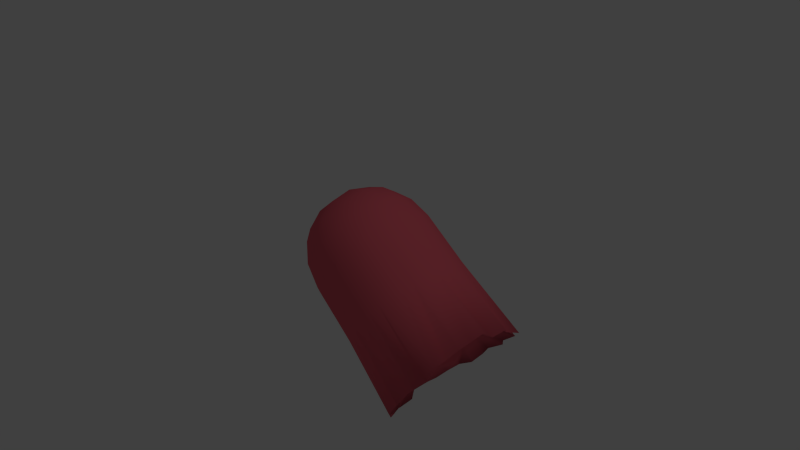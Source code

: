 # Source: ghost8.blend  (saved by Blender 2.65.0; exported with 4.5.12 LTS)
import bpy
from mathutils import Matrix  # noqa: F401  (used for matrix-valued properties, if any)

bpy.ops.wm.read_factory_settings(use_empty=True)
scene = bpy.context.scene
scene.name = 'Scene'

# ---- collections
col_collection_1 = bpy.data.collections.new('Collection 1'); scene.collection.children.link(col_collection_1)

# ---- materials (node trees are filled in below, after node groups)
mat_red = bpy.data.materials.new('red')
mat_red.alpha_threshold = 0.0
mat_red.use_transparent_shadow = False
mat_red.diffuse_color = (0.8, 0.1266, 0.1674, 1.0)
mat_red.roughness = 0.5
mat_red.line_color = (0.0, 0.0, 0.0, 1.0)

# ---- material node trees

# ---- world
world_world = bpy.data.worlds.new('World'); scene.world = world_world
world_world.color = (0.05088, 0.05088, 0.05088)
world_world.use_sun_shadow = False
world_world.sun_shadow_jitter_overblur = 0.0
world_world.cycles.sampling_method = 'MANUAL'
world_world.cycles.sample_map_resolution = 256

# ---- cameras
cam_camera = bpy.data.cameras.new('Camera')
cam_camera.clip_end = 100.0
cam_camera.lens = 35.0
cam_camera.sensor_width = 32.0
cam_camera.sensor_height = 18.0
cam_camera.ortho_scale = 7.314
cam_camera.dof.focus_distance = 0.0
cam_camera.dof.aperture_fstop = 128.0

# ---- lights
light_lamp = bpy.data.lights.new('Lamp', 'POINT')
light_lamp.transmission_factor = 0.0
light_lamp.cutoff_distance = 30.0
light_lamp.energy = 100.0
light_lamp.shadow_buffer_clip_start = 1.001
light_lamp.shadow_soft_size = 0.1
light_lamp.shadow_maximum_resolution = 0.006
light_lamp.use_absolute_resolution = True
light_lamp.cycles.use_multiple_importance_sampling = False

# ---- meshes
me_cube = bpy.data.meshes.new('Cube')
me_cube.from_pydata([(4.354e-08, 1.062e-07, -1.354), (0.3507, 2.235e-08, -1.398), (-2.235e-08, -0.3507, -1.398), (-0.3507, 1.583e-07, -1.398), (9.965e-08, 0.3507, -1.398), (0.3264, 0.3264, -1.44), (0.3264, -0.3264, -1.44), (-0.3264, -0.3264, -1.44), (-0.3264, 0.3264, -1.44), (-0.001314, 8.865e-05, 0.8784), (-0.001182, 0.3318, 0.8194), (-0.333, 8.191e-05, 0.8202), (-0.001178, -0.3317, 0.8193), (0.3306, 7.731e-05, 0.8186), (0.3078, 0.3088, 0.7632), (-0.3099, 0.3088, 0.7646), (-0.3099, -0.3087, 0.7645), (0.3078, -0.3087, 0.7631), (0.8319, -5.159e-05, -0.001964), (0.776, 0.3317, -0.001776), (0.7752, 2.483e-06, 0.3488), (0.776, -0.3318, -0.001884), (0.9304, -2.031e-07, -1.677), (0.8673, 0.3693, -1.769), (0.7227, 0.3088, 0.3247), (0.7227, -0.3088, 0.3246), (0.8673, -0.3693, -1.695), (0.0006837, -0.8311, -0.0001059), (0.3325, -0.7752, -0.0008923), (-0.0001122, -0.7752, 0.3506), (-0.3311, -0.7752, 0.0006985), (-2.091e-07, -0.9272, -1.795), (0.3706, -0.8643, -1.769), (0.3088, -0.7226, 0.3255), (-0.3089, -0.7226, 0.327), (-0.3706, -0.8643, -1.813), (-0.8305, -4.019e-05, 0.002021), (-0.7746, -0.3318, 0.001834), (-0.7754, 1.316e-05, 0.3525), (-0.7747, 0.3317, 0.001941), (-0.9304, 2.206e-07, -1.663), (-0.8673, -0.3693, -1.769), (-0.7228, -0.3088, 0.3281), (-0.7228, 0.3088, 0.3282), (-0.8673, 0.3693, -1.682), (0.0006731, 0.831, 0.0001634), (0.3325, 0.7751, -0.000641), (2.128e-07, 0.9272, -1.83), (-0.3311, 0.7751, 0.0009497), (-0.0001219, 0.7752, 0.3508), (0.3088, 0.7226, 0.3258), (0.3706, 0.8643, -1.848), (-0.3706, 0.8643, -1.769), (-0.3089, 0.7226, 0.3272), (0.599, 0.3021, -1.564), (0.6432, -7.264e-08, -1.531), (0.599, -0.3021, -1.564), (0.3021, 0.599, -1.564), (1.462e-07, 0.6432, -1.531), (-0.3021, 0.599, -1.564), (0.68, 0.6777, -1.866), (0.6093, 0.6084, -0.001332), (0.5667, 0.5666, 0.3008), (0.3021, -0.599, -1.564), (-1.006e-07, -0.6432, -1.531), (-0.3021, -0.599, -1.564), (0.68, -0.6777, -1.713), (0.6093, -0.6085, -0.001529), (0.5667, -0.5666, 0.3006), (-0.599, -0.3021, -1.564), (-0.6432, 1.844e-07, -1.531), (-0.599, 0.3021, -1.564), (-0.68, -0.6777, -1.831), (-0.6079, -0.6085, 0.001389), (-0.5667, -0.5666, 0.3033), (-0.68, 0.6777, -1.7), (-0.6079, 0.6084, 0.001586), (-0.5667, 0.5666, 0.3035), (0.566, 0.2858, 0.5976), (0.6078, 4.841e-05, 0.6417), (0.566, -0.2857, 0.5975), (0.2851, 0.5667, 0.5983), (-0.0007844, 0.6085, 0.6433), (-0.2865, 0.5667, 0.5997), (0.2851, -0.5666, 0.5982), (-0.0007767, -0.6084, 0.6431), (-0.2865, -0.5666, 0.5995), (-0.5674, -0.2857, 0.6002), (-0.6094, 5.683e-05, 0.6447), (-0.5674, 0.2858, 0.6003), (0.5093, 0.5093, -1.632), (0.5093, -0.5093, -1.632), (-0.5093, -0.5093, -1.632), (-0.5093, 0.5093, -1.632), (0.4814, 0.4818, 0.5082), (0.4814, -0.4817, 0.508), (-0.4823, -0.4817, 0.5103), (-0.4823, 0.4818, 0.5105), (0.8039, 0.1658, -0.00187), (0.6926, 0.4701, -0.001554), (0.7917, 0.3385, -0.7546), (0.8204, 0.1707, -1.76), (0.7062, 0.484, -1.778), (0.8039, -0.1659, -0.001924), (0.6926, -0.4702, -0.001706), (0.849, -2.207e-07, -0.7668), (0.869, -0.1707, -1.686), (0.7917, -0.3385, -0.7546), (0.7062, -0.484, -1.704), (0.1666, -0.8032, -0.0004991), (0.4709, -0.6919, -0.001211), (0.3385, -0.7917, -0.7546), (0.1694, -0.8282, -1.76), (0.4796, -0.7129, -1.778), (-0.1652, -0.8032, 0.0002963), (-0.4695, -0.6919, 0.001044), (-2.235e-07, -0.849, -0.7668), (-0.1688, -0.8282, -1.778), (-0.3385, -0.7917, -0.7546), (-0.479, -0.7129, -1.822), (-0.8026, -0.1659, 0.001927), (-0.6913, -0.4702, 0.001611), (-0.7917, -0.3385, -0.7546), (-0.8198, -0.1707, -1.76), (-0.7056, -0.484, -1.778), (-0.8026, 0.1658, 0.001981), (-0.6913, 0.4701, 0.001764), (-0.849, 1.921e-07, -0.7668), (-0.8198, 0.1707, -1.673), (-0.7917, 0.3385, -0.7546), (-0.7056, 0.484, -1.691), (0.1666, 0.8031, -0.0002388), (0.4709, 0.6918, -0.0009863), (1.917e-07, 0.849, -0.7668), (0.1694, 0.8282, -1.802), (0.3385, 0.7917, -0.7546), (0.4796, 0.7129, -1.776), (-0.1652, 0.8031, 0.0005566), (-0.4695, 0.6918, 0.001268), (-0.3385, 0.7917, -0.7546), (-0.1688, 0.8282, -1.76), (-0.479, 0.7129, -1.778), (0.6211, 0.6211, -0.7424), (0.6211, -0.6211, -0.7424), (-0.6211, -0.6211, -0.7424), (-0.6211, 0.6211, -0.7424), (0.8203, 0.1693, -0.7607), (0.7064, 0.4798, -0.7485), (0.8203, -0.1693, -0.7607), (0.7064, -0.4798, -0.7485), (0.1693, -0.8203, -0.7607), (0.4798, -0.7064, -0.7485), (-0.1693, -0.8203, -0.7607), (-0.4798, -0.7064, -0.7485), (-0.8203, -0.1693, -0.7607), (-0.7064, -0.4798, -0.7485), (-0.8203, 0.1693, -0.7607), (-0.7064, 0.4798, -0.7485), (0.1693, 0.8203, -0.7607), (0.4798, 0.7064, -0.7485), (-0.1693, 0.8203, -0.7607), (-0.4798, 0.7064, -0.7485)], [], [(0, 4, 5, 1), (1, 5, 54, 55), (4, 58, 57, 5), (5, 57, 90, 54), (0, 1, 6, 2), (2, 6, 63, 64), (1, 55, 56, 6), (6, 56, 91, 63), (0, 2, 7, 3), (3, 7, 69, 70), (2, 64, 65, 7), (7, 65, 92, 69), (0, 3, 8, 4), (4, 8, 59, 58), (3, 70, 71, 8), (8, 71, 93, 59), (9, 13, 14, 10), (10, 14, 81, 82), (13, 79, 78, 14), (14, 78, 94, 81), (9, 10, 15, 11), (11, 15, 89, 88), (10, 82, 83, 15), (15, 83, 97, 89), (9, 11, 16, 12), (12, 16, 86, 85), (11, 88, 87, 16), (16, 87, 96, 86), (9, 12, 17, 13), (13, 17, 80, 79), (12, 85, 84, 17), (17, 84, 95, 80), (146, 101, 23, 100), (147, 102, 60, 142), (22, 55, 54, 23, 101), (23, 54, 90, 60, 102), (18, 98, 19, 24, 20), (20, 24, 78, 79), (19, 99, 61, 62, 24), (24, 62, 94, 78), (18, 20, 25, 21, 103), (21, 25, 68, 67, 104), (20, 79, 80, 25), (25, 80, 95, 68), (148, 107, 26, 106), (22, 106, 26, 56, 55), (149, 143, 66, 108), (26, 108, 66, 91, 56), (150, 112, 32, 111), (151, 113, 66, 143), (31, 64, 63, 32, 112), (32, 63, 91, 66, 113), (27, 109, 28, 33, 29), (29, 33, 84, 85), (28, 110, 67, 68, 33), (33, 68, 95, 84), (27, 29, 34, 30, 114), (30, 34, 74, 73, 115), (29, 85, 86, 34), (34, 86, 96, 74), (152, 118, 35, 117), (31, 117, 35, 65, 64), (153, 144, 72, 119), (35, 119, 72, 92, 65), (154, 123, 41, 122), (155, 124, 72, 144), (40, 70, 69, 41, 123), (41, 69, 92, 72, 124), (36, 120, 37, 42, 38), (38, 42, 87, 88), (37, 121, 73, 74, 42), (42, 74, 96, 87), (36, 38, 43, 39, 125), (39, 43, 77, 76, 126), (38, 88, 89, 43), (43, 89, 97, 77), (156, 129, 44, 128), (40, 128, 44, 71, 70), (157, 145, 75, 130), (44, 130, 75, 93, 71), (45, 49, 50, 46, 131), (46, 50, 62, 61, 132), (49, 82, 81, 50), (50, 81, 94, 62), (158, 135, 51, 134), (47, 134, 51, 57, 58), (159, 142, 60, 136), (51, 136, 60, 90, 57), (160, 140, 52, 139), (161, 141, 75, 145), (47, 58, 59, 52, 140), (52, 59, 93, 75, 141), (45, 137, 48, 53, 49), (49, 53, 83, 82), (48, 138, 76, 77, 53), (53, 77, 97, 83), (98, 146, 100, 19), (18, 105, 146, 98), (105, 22, 101, 146), (99, 147, 142, 61), (19, 100, 147, 99), (100, 23, 102, 147), (105, 148, 106, 22), (18, 103, 148, 105), (103, 21, 107, 148), (107, 149, 108, 26), (21, 104, 149, 107), (104, 67, 143, 149), (109, 150, 111, 28), (27, 116, 150, 109), (116, 31, 112, 150), (110, 151, 143, 67), (28, 111, 151, 110), (111, 32, 113, 151), (116, 152, 117, 31), (27, 114, 152, 116), (114, 30, 118, 152), (118, 153, 119, 35), (30, 115, 153, 118), (115, 73, 144, 153), (120, 154, 122, 37), (36, 127, 154, 120), (127, 40, 123, 154), (121, 155, 144, 73), (37, 122, 155, 121), (122, 41, 124, 155), (127, 156, 128, 40), (36, 125, 156, 127), (125, 39, 129, 156), (129, 157, 130, 44), (39, 126, 157, 129), (126, 76, 145, 157), (133, 158, 134, 47), (45, 131, 158, 133), (131, 46, 135, 158), (135, 159, 136, 51), (46, 132, 159, 135), (132, 61, 142, 159), (137, 160, 139, 48), (45, 133, 160, 137), (133, 47, 140, 160), (138, 161, 145, 76), (48, 139, 161, 138), (139, 52, 141, 161)])
me_cube.polygons.foreach_set('use_smooth', [True] * 144)
_uv = me_cube.uv_layers.new(name='UVMap')
_uv.uv.foreach_set('vector', [0.6152, 0.9998, 0.6181, 0.9394, 0.6724, 0.9441, 0.677, 0.9998, 0.677, 0.9998, 0.6724, 0.9441, 0.7229, 0.943, 0.7324, 0.995, 0.6181, 0.9394, 0.6214, 0.887, 0.6715, 0.8944, 0.6724, 0.9441, 0.6724, 0.9441, 0.6715, 0.8944, 0.7095, 0.9051, 0.7229, 0.943, 0.1704, 0.8172, 0.2311, 0.8216, 0.223, 0.877, 0.1681, 0.8771, 0.1681, 0.8771, 0.223, 0.877, 0.2188, 0.9286, 0.166, 0.9303, 0.2311, 0.8216, 0.2858, 0.8292, 0.274, 0.8807, 0.223, 0.877, 0.223, 0.877, 0.274, 0.8807, 0.2588, 0.9186, 0.2188, 0.9286, 0.1704, 0.8172, 0.1681, 0.8771, 0.1134, 0.8729, 0.1094, 0.8172, 0.1094, 0.8172, 0.1134, 0.8729, 0.06187, 0.8734, 0.05448, 0.8205, 0.1681, 0.8771, 0.166, 0.9303, 0.1145, 0.9235, 0.1134, 0.8729, 0.1134, 0.8729, 0.1145, 0.9235, 0.07534, 0.9125, 0.06187, 0.8734, 0.6152, 0.9998, 0.5537, 0.9941, 0.5631, 0.9383, 0.6181, 0.9394, 0.6181, 0.9394, 0.5631, 0.9383, 0.5689, 0.8863, 0.6214, 0.887, 0.5537, 0.9941, 0.4984, 0.9853, 0.5115, 0.9331, 0.5631, 0.9383, 0.5631, 0.9383, 0.5115, 0.9331, 0.5282, 0.8954, 0.5689, 0.8863, 0.6643, 0.593, 0.729, 0.6023, 0.7145, 0.6558, 0.6645, 0.6535, 0.6645, 0.6535, 0.7145, 0.6558, 0.7079, 0.703, 0.6647, 0.7026, 0.729, 0.6023, 0.7865, 0.6256, 0.7623, 0.6707, 0.7145, 0.6558, 0.7145, 0.6558, 0.7623, 0.6707, 0.7442, 0.704, 0.7079, 0.703, 0.6643, 0.593, 0.6645, 0.6535, 0.6146, 0.6561, 0.5997, 0.6027, 0.5997, 0.6027, 0.6146, 0.6561, 0.5672, 0.6712, 0.5427, 0.6264, 0.6645, 0.6535, 0.6647, 0.7026, 0.6217, 0.7031, 0.6146, 0.6561, 0.6146, 0.6561, 0.6217, 0.7031, 0.5857, 0.7042, 0.5672, 0.6712, 0.2216, 0.8167, 0.157, 0.8073, 0.1717, 0.7538, 0.2216, 0.7562, 0.2216, 0.7562, 0.1717, 0.7538, 0.1786, 0.7068, 0.2216, 0.7071, 0.157, 0.8073, 0.09982, 0.7838, 0.1242, 0.7388, 0.1717, 0.7538, 0.1717, 0.7538, 0.1242, 0.7388, 0.1425, 0.7057, 0.1786, 0.7068, 0.2216, 0.8167, 0.2216, 0.7562, 0.2716, 0.7536, 0.2863, 0.8072, 0.2863, 0.8072, 0.2716, 0.7536, 0.3192, 0.7385, 0.3437, 0.7834, 0.2216, 0.7562, 0.2216, 0.7071, 0.2647, 0.7066, 0.2716, 0.7536, 0.2716, 0.7536, 0.2647, 0.7066, 0.3009, 0.7055, 0.3192, 0.7385, 0.3314, 0.3469, 0.4853, 0.4554, 0.4487, 0.5002, 0.3208, 0.363, 0.3053, 0.3748, 0.406, 0.5352, 0.366, 0.5803, 0.2909, 0.3847, 0.7884, 0.9934, 0.7324, 0.995, 0.7229, 0.943, 0.7782, 0.9215, 0.7768, 0.957, 0.7782, 0.9215, 0.7229, 0.943, 0.7095, 0.9051, 0.7485, 0.8625, 0.7516, 0.8997, 0.8868, 0.7123, 0.8628, 0.7337, 0.8381, 0.7546, 0.8017, 0.7064, 0.8388, 0.6626, 0.8388, 0.6626, 0.8017, 0.7064, 0.7623, 0.6707, 0.7865, 0.6256, 0.8381, 0.7546, 0.8141, 0.7742, 0.7859, 0.7869, 0.7625, 0.7385, 0.8017, 0.7064, 0.8017, 0.7064, 0.7625, 0.7385, 0.7442, 0.704, 0.7623, 0.6707, 0.4433, 0.6957, 0.3957, 0.746, 0.3582, 0.7026, 0.3941, 0.6538, 0.419, 0.6746, 0.3941, 0.6538, 0.3582, 0.7026, 0.3189, 0.671, 0.3424, 0.623, 0.3686, 0.638, 0.3957, 0.746, 0.3437, 0.7834, 0.3192, 0.7385, 0.3582, 0.7026, 0.3582, 0.7026, 0.3192, 0.7385, 0.3009, 0.7055, 0.3189, 0.671, 0.3439, 0.3097, 0.3464, 0.2889, 0.522, 0.2918, 0.515, 0.3481, 0.3407, 0.8371, 0.3278, 0.8656, 0.3234, 0.8996, 0.274, 0.8807, 0.2858, 0.8292, 0.3419, 0.2688, 0.3362, 0.2484, 0.5039, 0.1851, 0.5181, 0.2364, 0.3234, 0.8996, 0.2953, 0.9192, 0.287, 0.952, 0.2588, 0.9186, 0.274, 0.8807, 0.3076, 0.2048, 0.4156, 0.06158, 0.4574, 0.09497, 0.3192, 0.215, 0.3275, 0.2294, 0.4893, 0.1313, 0.5039, 0.1851, 0.3362, 0.2484, 0.1621, 0.9965, 0.166, 0.9303, 0.2188, 0.9286, 0.2285, 0.9876, 0.1933, 0.9816, 0.2285, 0.9876, 0.2188, 0.9286, 0.2588, 0.9186, 0.287, 0.952, 0.2538, 0.9677, 0.2215, 0.593, 0.2545, 0.593, 0.2864, 0.6015, 0.2717, 0.6582, 0.2216, 0.6567, 0.2216, 0.6567, 0.2717, 0.6582, 0.2647, 0.7066, 0.2216, 0.7071, 0.2864, 0.6015, 0.3144, 0.6118, 0.3424, 0.623, 0.3189, 0.671, 0.2717, 0.6582, 0.2717, 0.6582, 0.3189, 0.671, 0.3009, 0.7055, 0.2647, 0.7066, 0.2215, 0.593, 0.2216, 0.6567, 0.1719, 0.6587, 0.1586, 0.6022, 0.1902, 0.5971, 0.1586, 0.6022, 0.1719, 0.6587, 0.1248, 0.6711, 0.1013, 0.623, 0.1286, 0.6088, 0.2216, 0.6567, 0.2216, 0.7071, 0.1786, 0.7068, 0.1719, 0.6587, 0.1719, 0.6587, 0.1786, 0.7068, 0.1425, 0.7057, 0.1248, 0.6711, 0.2914, 0.1969, 0.2722, 0.1918, 0.2727, 0.0002167, 0.3261, 0.01626, 0.1621, 0.9965, 0.1322, 0.9799, 0.09656, 0.9849, 0.1145, 0.9235, 0.166, 0.9303, 0.2546, 0.1932, 0.2348, 0.1963, 0.1676, 0.01001, 0.2236, 0.0002167, 0.09656, 0.9849, 0.07259, 0.9629, 0.03855, 0.9526, 0.07534, 0.9125, 0.1145, 0.9235, 0.1914, 0.2342, 0.04167, 0.1194, 0.08001, 0.07678, 0.203, 0.2178, 0.2195, 0.206, 0.1236, 0.04409, 0.1676, 0.01001, 0.2348, 0.1963, 0.0002167, 0.8228, 0.05448, 0.8205, 0.06187, 0.8734, 0.006215, 0.8959, 0.006951, 0.8608, 0.006215, 0.8959, 0.06187, 0.8734, 0.07534, 0.9125, 0.03855, 0.9526, 0.03271, 0.9179, 0.0002167, 0.6969, 0.0221, 0.6722, 0.04962, 0.654, 0.08523, 0.703, 0.04793, 0.7467, 0.04793, 0.7467, 0.08523, 0.703, 0.1242, 0.7388, 0.09982, 0.7838, 0.04962, 0.654, 0.07513, 0.6381, 0.1013, 0.623, 0.1248, 0.6711, 0.08523, 0.703, 0.08523, 0.703, 0.1248, 0.6711, 0.1425, 0.7057, 0.1242, 0.7388, 0.4437, 0.7142, 0.491, 0.6639, 0.5286, 0.7072, 0.493, 0.7559, 0.4681, 0.7353, 0.493, 0.7559, 0.5286, 0.7072, 0.5681, 0.7388, 0.5446, 0.7869, 0.5185, 0.7718, 0.491, 0.6639, 0.5427, 0.6264, 0.5672, 0.6712, 0.5286, 0.7072, 0.5286, 0.7072, 0.5672, 0.6712, 0.5857, 0.7042, 0.5681, 0.7388, 0.1773, 0.273, 0.1744, 0.2948, 0.0002167, 0.2924, 0.008145, 0.2343, 0.4437, 0.9771, 0.465, 0.9486, 0.4627, 0.9129, 0.5115, 0.9331, 0.4984, 0.9853, 0.179, 0.3159, 0.1847, 0.3375, 0.01842, 0.3974, 0.00455, 0.3477, 0.4627, 0.9129, 0.4921, 0.8944, 0.5011, 0.8612, 0.5282, 0.8954, 0.5115, 0.9331, 0.6648, 0.8167, 0.6649, 0.753, 0.715, 0.7514, 0.7297, 0.8082, 0.6978, 0.8167, 0.7297, 0.8082, 0.715, 0.7514, 0.7625, 0.7385, 0.7859, 0.7869, 0.7578, 0.798, 0.6649, 0.753, 0.6647, 0.7026, 0.7079, 0.703, 0.715, 0.7514, 0.715, 0.7514, 0.7079, 0.703, 0.7442, 0.704, 0.7625, 0.7385, 0.2361, 0.3859, 0.2554, 0.3907, 0.253, 0.5926, 0.1977, 0.5731, 0.6289, 0.8171, 0.6574, 0.836, 0.6937, 0.8314, 0.6715, 0.8944, 0.6214, 0.887, 0.2721, 0.3885, 0.2909, 0.3847, 0.366, 0.5803, 0.3028, 0.5715, 0.6937, 0.8314, 0.71, 0.862, 0.7485, 0.8625, 0.7095, 0.9051, 0.6715, 0.8944, 0.2053, 0.3688, 0.1067, 0.522, 0.06374, 0.489, 0.1958, 0.3602, 0.1888, 0.3498, 0.0311, 0.4537, 0.01842, 0.3974, 0.1847, 0.3375, 0.6289, 0.8171, 0.6214, 0.887, 0.5689, 0.8863, 0.5621, 0.8261, 0.5968, 0.835, 0.5621, 0.8261, 0.5689, 0.8863, 0.5282, 0.8954, 0.5011, 0.8612, 0.5355, 0.8449, 0.6648, 0.8167, 0.6335, 0.8127, 0.602, 0.8076, 0.6152, 0.7511, 0.6649, 0.753, 0.6649, 0.753, 0.6152, 0.7511, 0.6217, 0.7031, 0.6647, 0.7026, 0.602, 0.8076, 0.5719, 0.801, 0.5446, 0.7869, 0.5681, 0.7388, 0.6152, 0.7511, 0.6152, 0.7511, 0.5681, 0.7388, 0.5857, 0.7042, 0.6217, 0.7031, 0.8039, 0.164, 0.9008, 0.05019, 0.9371, 0.08353, 0.8192, 0.178, 0.7888, 0.1524, 0.8593, 0.02474, 0.9008, 0.05019, 0.8039, 0.164, 0.3405, 0.3292, 0.4973, 0.3954, 0.4853, 0.4554, 0.3314, 0.3469, 0.8298, 0.1953, 0.966, 0.1241, 0.9864, 0.1695, 0.8386, 0.2139, 0.8192, 0.178, 0.9371, 0.08353, 0.966, 0.1241, 0.8298, 0.1953, 0.3208, 0.363, 0.4487, 0.5002, 0.406, 0.5352, 0.3053, 0.3748, 0.3405, 0.3292, 0.3439, 0.3097, 0.515, 0.3481, 0.4973, 0.3954, 0.7888, 0.1524, 0.7702, 0.1457, 0.8149, 0.008095, 0.8593, 0.02474, 0.7702, 0.1457, 0.755, 0.1418, 0.7695, 0.0002167, 0.8149, 0.008095, 0.3464, 0.2889, 0.3419, 0.2688, 0.5181, 0.2364, 0.522, 0.2918, 0.755, 0.1418, 0.7396, 0.1428, 0.7241, 0.001673, 0.7695, 0.0002167, 0.7396, 0.1428, 0.7286, 0.1442, 0.6807, 0.01132, 0.7241, 0.001673, 0.6941, 0.1758, 0.5742, 0.09248, 0.6049, 0.05835, 0.7048, 0.1613, 0.6836, 0.1936, 0.5493, 0.1325, 0.5742, 0.09248, 0.6941, 0.1758, 0.3002, 0.1994, 0.3753, 0.02931, 0.4156, 0.06158, 0.3076, 0.2048, 0.7193, 0.1506, 0.6413, 0.03108, 0.6807, 0.01132, 0.7286, 0.1442, 0.7048, 0.1613, 0.6049, 0.05835, 0.6413, 0.03108, 0.7193, 0.1506, 0.3192, 0.215, 0.4574, 0.09497, 0.4893, 0.1313, 0.3275, 0.2294, 0.3002, 0.1994, 0.2914, 0.1969, 0.3261, 0.01626, 0.3753, 0.02931, 0.6836, 0.1936, 0.6782, 0.2142, 0.532, 0.1771, 0.5493, 0.1325, 0.6782, 0.2142, 0.6744, 0.2368, 0.5228, 0.2242, 0.532, 0.1771, 0.2722, 0.1918, 0.2546, 0.1932, 0.2236, 0.0002167, 0.2727, 0.0002167, 0.6744, 0.2368, 0.6734, 0.2593, 0.5225, 0.2711, 0.5228, 0.2242, 0.6734, 0.2593, 0.6745, 0.2801, 0.5303, 0.3175, 0.5225, 0.2711, 0.7035, 0.3301, 0.6048, 0.4349, 0.5724, 0.4013, 0.6889, 0.3159, 0.716, 0.3403, 0.6429, 0.4617, 0.6048, 0.4349, 0.7035, 0.3301, 0.1812, 0.2524, 0.02949, 0.1801, 0.04167, 0.1194, 0.1914, 0.2342, 0.6814, 0.2996, 0.5473, 0.3612, 0.5303, 0.3175, 0.6745, 0.2801, 0.6889, 0.3159, 0.5724, 0.4013, 0.5473, 0.3612, 0.6814, 0.2996, 0.203, 0.2178, 0.08001, 0.07678, 0.1236, 0.04409, 0.2195, 0.206, 0.1812, 0.2524, 0.1773, 0.273, 0.008145, 0.2343, 0.02949, 0.1801, 0.716, 0.3403, 0.7341, 0.3465, 0.6849, 0.4805, 0.6429, 0.4617, 0.7341, 0.3465, 0.7457, 0.3494, 0.7284, 0.4912, 0.6849, 0.4805, 0.1744, 0.2948, 0.179, 0.3159, 0.00455, 0.3477, 0.0002167, 0.2924, 0.7457, 0.3494, 0.7566, 0.3494, 0.7731, 0.4926, 0.7284, 0.4912, 0.7566, 0.3494, 0.7673, 0.3465, 0.8184, 0.4848, 0.7731, 0.4926, 0.2208, 0.3811, 0.2361, 0.3859, 0.1977, 0.5731, 0.1451, 0.563, 0.8301, 0.2951, 0.8373, 0.2753, 0.9856, 0.319, 0.9652, 0.3658, 0.8373, 0.2753, 0.8425, 0.2549, 0.9963, 0.2695, 0.9856, 0.319, 0.2554, 0.3907, 0.2721, 0.3885, 0.3028, 0.5715, 0.253, 0.5926, 0.8425, 0.2549, 0.8416, 0.2342, 0.9963, 0.2185, 0.9963, 0.2695, 0.8416, 0.2342, 0.8386, 0.2139, 0.9864, 0.1695, 0.9963, 0.2185, 0.8171, 0.3118, 0.9365, 0.4071, 0.9015, 0.4412, 0.8027, 0.3268, 0.8301, 0.2951, 0.9652, 0.3658, 0.9365, 0.4071, 0.8171, 0.3118, 0.2208, 0.3811, 0.1451, 0.563, 0.1067, 0.522, 0.2053, 0.3688, 0.7848, 0.3379, 0.8612, 0.4672, 0.8184, 0.4848, 0.7673, 0.3465, 0.8027, 0.3268, 0.9015, 0.4412, 0.8612, 0.4672, 0.7848, 0.3379, 0.1958, 0.3602, 0.06374, 0.489, 0.0311, 0.4537, 0.1888, 0.3498])
me_cube.materials.append(mat_red)
me_cube.use_remesh_preserve_volume = False
me_cube.use_remesh_preserve_attributes = False
me_cube.use_mirror_vertex_groups = False
me_cube.update()

# ---- objects
ob_cube = bpy.data.objects.new('Cube', me_cube)
ob_lamp = bpy.data.objects.new('Lamp', light_lamp)
ob_camera = bpy.data.objects.new('Camera', cam_camera)

# ---- transforms, parenting, visibility, modifiers, constraints
ob_cube.location = (0.0, 0.0, 0.0)
ob_cube.rotation_euler = (0.006155, -0.8983, -0.004097)
ob_cube.scale = (1.002, 1.002, 1.002)
ob_cube.lock_rotations_4d = False
ob_cube.empty_display_type = 'ARROWS'
ob_cube.lineart.crease_threshold = 0.0
ob_lamp.location = (4.076, 1.005, 5.904)
ob_lamp.rotation_euler = (0.6503, 0.05522, 1.866)
ob_lamp.lock_rotations_4d = False
ob_lamp.empty_display_type = 'ARROWS'
ob_lamp.color = (0.0, 0.0, 0.0, 0.0)
ob_lamp.lineart.crease_threshold = 0.0
ob_camera.location = (7.481, -6.508, 5.344)
ob_camera.rotation_euler = (1.109, 0.01082, 0.8149)
ob_camera.lock_rotations_4d = False
ob_camera.empty_display_type = 'ARROWS'
ob_camera.color = (0.0, 0.0, 0.0, 0.0)
ob_camera.display_type = 'WIRE'
ob_camera.lineart.crease_threshold = 0.0

# ---- collection membership
col_collection_1.objects.link(ob_cube)
col_collection_1.objects.link(ob_lamp)
col_collection_1.objects.link(ob_camera)

# ---- scene / render settings (as saved in the file)
scene.camera = ob_camera
scene.frame_start = 1; scene.frame_end = 250; scene.frame_set(1)
scene.render.engine = 'BLENDER_EEVEE_NEXT'
scene.render.image_settings.color_mode = 'RGB'
scene.render.image_settings.compression = 90
scene.render.resolution_percentage = 50
scene.render.dither_intensity = 0.0
scene.render.bake_margin = 2
scene.render.bake_bias = 0.0
scene.cycles.use_denoising = False
scene.cycles.samples = 10
scene.cycles.sampling_pattern = 'TABULATED_SOBOL'
scene.cycles.light_sampling_threshold = 0.0
scene.cycles.use_adaptive_sampling = False
scene.cycles.use_light_tree = False
scene.cycles.blur_glossy = 0.0
scene.cycles.volume_bounces = 1
scene.cycles.pixel_filter_type = 'GAUSSIAN'
scene.cycles.sample_clamp_indirect = 0.0
scene.view_settings.view_transform = 'Standard'
bpy.context.view_layer.update()

